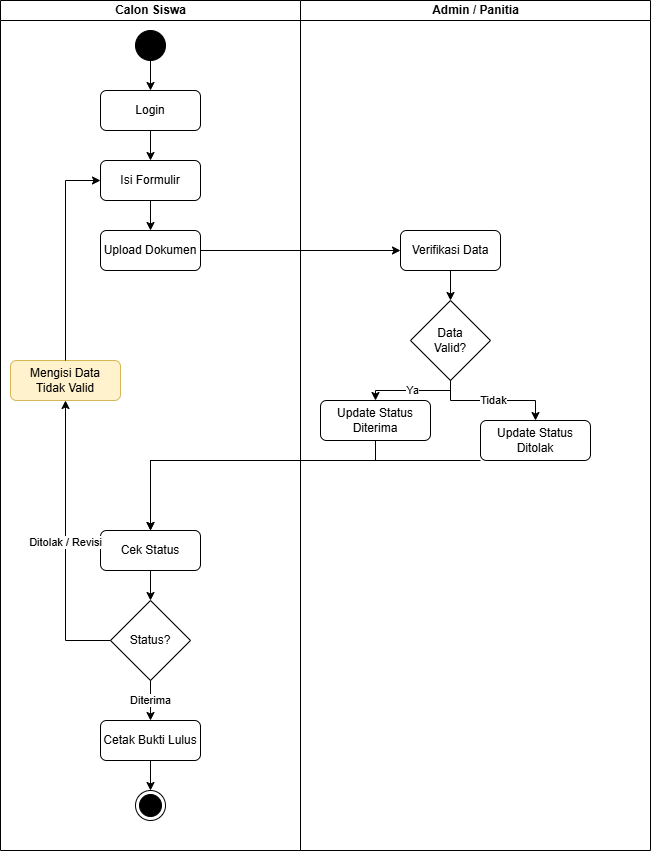

The diagram above was exported from draw.io. Its source (the exported page's mxGraphModel, read from the mxfile embedded in the PNG):
<mxGraphModel dx="1433" dy="852" grid="1" gridSize="10" guides="1" tooltips="1" connect="1" arrows="1" fold="1" page="1" pageScale="1" pageWidth="850" pageHeight="1100" math="0" shadow="0">
  <root>
    <mxCell id="0" />
    <mxCell id="1" parent="0" />
    <mxCell id="EgwM1A6RavoIJdEeLuFa-26" parent="1" style="swimlane;html=1;startSize=20;horizontal=1;" value="Calon Siswa" vertex="1">
      <mxGeometry height="850" width="300" x="100" y="40" as="geometry" />
    </mxCell>
    <mxCell id="EgwM1A6RavoIJdEeLuFa-27" parent="EgwM1A6RavoIJdEeLuFa-26" style="ellipse;whiteSpace=wrap;html=1;aspect=fixed;fillColor=#000000;" value="" vertex="1">
      <mxGeometry height="30" width="30" x="135" y="30" as="geometry" />
    </mxCell>
    <mxCell id="EgwM1A6RavoIJdEeLuFa-28" parent="EgwM1A6RavoIJdEeLuFa-26" style="rounded=1;whiteSpace=wrap;html=1;" value="Login" vertex="1">
      <mxGeometry height="40" width="100" x="100" y="90" as="geometry" />
    </mxCell>
    <mxCell id="EgwM1A6RavoIJdEeLuFa-29" parent="EgwM1A6RavoIJdEeLuFa-26" style="rounded=1;whiteSpace=wrap;html=1;" value="Isi Formulir" vertex="1">
      <mxGeometry height="40" width="100" x="100" y="160" as="geometry" />
    </mxCell>
    <mxCell id="EgwM1A6RavoIJdEeLuFa-30" parent="EgwM1A6RavoIJdEeLuFa-26" style="rounded=1;whiteSpace=wrap;html=1;" value="Upload Dokumen" vertex="1">
      <mxGeometry height="40" width="100" x="100" y="230" as="geometry" />
    </mxCell>
    <mxCell id="EgwM1A6RavoIJdEeLuFa-31" parent="EgwM1A6RavoIJdEeLuFa-26" style="rounded=1;whiteSpace=wrap;html=1;fillColor=#fff2cc;strokeColor=#d6b656;" value="Mengisi Data&#10;Tidak Valid" vertex="1">
      <mxGeometry height="40" width="110" x="10" y="360" as="geometry" />
    </mxCell>
    <mxCell id="EgwM1A6RavoIJdEeLuFa-32" parent="EgwM1A6RavoIJdEeLuFa-26" style="rounded=1;whiteSpace=wrap;html=1;" value="Cek Status" vertex="1">
      <mxGeometry height="40" width="100" x="100" y="530" as="geometry" />
    </mxCell>
    <mxCell id="EgwM1A6RavoIJdEeLuFa-33" parent="EgwM1A6RavoIJdEeLuFa-26" style="rhombus;whiteSpace=wrap;html=1;" value="Status?" vertex="1">
      <mxGeometry height="80" width="80" x="110" y="600" as="geometry" />
    </mxCell>
    <mxCell id="EgwM1A6RavoIJdEeLuFa-34" parent="EgwM1A6RavoIJdEeLuFa-26" style="rounded=1;whiteSpace=wrap;html=1;" value="Cetak Bukti Lulus" vertex="1">
      <mxGeometry height="40" width="100" x="100" y="720" as="geometry" />
    </mxCell>
    <mxCell id="EgwM1A6RavoIJdEeLuFa-35" parent="EgwM1A6RavoIJdEeLuFa-26" style="ellipse;shape=endState;fillColor=#000000;strokeColor=#000000;html=1;" value="" vertex="1">
      <mxGeometry height="30" width="30" x="135" y="790" as="geometry" />
    </mxCell>
    <mxCell id="EgwM1A6RavoIJdEeLuFa-36" parent="1" style="swimlane;html=1;startSize=20;horizontal=1;" value="Admin / Panitia" vertex="1">
      <mxGeometry height="850" width="350" x="400" y="40" as="geometry" />
    </mxCell>
    <mxCell id="EgwM1A6RavoIJdEeLuFa-37" parent="EgwM1A6RavoIJdEeLuFa-36" style="rounded=1;whiteSpace=wrap;html=1;" value="Verifikasi Data" vertex="1">
      <mxGeometry height="40" width="100" x="100" y="230" as="geometry" />
    </mxCell>
    <mxCell id="EgwM1A6RavoIJdEeLuFa-38" parent="EgwM1A6RavoIJdEeLuFa-36" style="rhombus;whiteSpace=wrap;html=1;" value="Data&#10;Valid?" vertex="1">
      <mxGeometry height="80" width="80" x="110" y="300" as="geometry" />
    </mxCell>
    <mxCell id="EgwM1A6RavoIJdEeLuFa-39" parent="EgwM1A6RavoIJdEeLuFa-36" style="rounded=1;whiteSpace=wrap;html=1;" value="Update Status Diterima" vertex="1">
      <mxGeometry height="40" width="110" x="20" y="400" as="geometry" />
    </mxCell>
    <mxCell id="EgwM1A6RavoIJdEeLuFa-40" parent="EgwM1A6RavoIJdEeLuFa-36" style="rounded=1;whiteSpace=wrap;html=1;" value="Update Status Ditolak" vertex="1">
      <mxGeometry height="40" width="110" x="180" y="420" as="geometry" />
    </mxCell>
    <mxCell id="EgwM1A6RavoIJdEeLuFa-41" edge="1" parent="1" source="EgwM1A6RavoIJdEeLuFa-27" style="edgeStyle=orthogonalEdgeStyle;rounded=0;html=1;" target="EgwM1A6RavoIJdEeLuFa-28">
      <mxGeometry relative="1" as="geometry" />
    </mxCell>
    <mxCell id="EgwM1A6RavoIJdEeLuFa-42" edge="1" parent="1" source="EgwM1A6RavoIJdEeLuFa-28" style="edgeStyle=orthogonalEdgeStyle;rounded=0;html=1;" target="EgwM1A6RavoIJdEeLuFa-29">
      <mxGeometry relative="1" as="geometry" />
    </mxCell>
    <mxCell id="EgwM1A6RavoIJdEeLuFa-43" edge="1" parent="1" source="EgwM1A6RavoIJdEeLuFa-29" style="edgeStyle=orthogonalEdgeStyle;rounded=0;html=1;" target="EgwM1A6RavoIJdEeLuFa-30">
      <mxGeometry relative="1" as="geometry" />
    </mxCell>
    <mxCell id="EgwM1A6RavoIJdEeLuFa-44" edge="1" parent="1" source="EgwM1A6RavoIJdEeLuFa-30" style="edgeStyle=orthogonalEdgeStyle;rounded=0;html=1;" target="EgwM1A6RavoIJdEeLuFa-37">
      <mxGeometry relative="1" as="geometry" />
    </mxCell>
    <mxCell id="EgwM1A6RavoIJdEeLuFa-45" edge="1" parent="1" source="EgwM1A6RavoIJdEeLuFa-37" style="edgeStyle=orthogonalEdgeStyle;rounded=0;html=1;" target="EgwM1A6RavoIJdEeLuFa-38">
      <mxGeometry relative="1" as="geometry" />
    </mxCell>
    <mxCell id="EgwM1A6RavoIJdEeLuFa-46" edge="1" parent="1" source="EgwM1A6RavoIJdEeLuFa-38" style="edgeStyle=orthogonalEdgeStyle;rounded=0;html=1;entryX=0.5;entryY=0;" target="EgwM1A6RavoIJdEeLuFa-39" value="Ya">
      <mxGeometry relative="1" as="geometry" />
    </mxCell>
    <mxCell id="EgwM1A6RavoIJdEeLuFa-47" edge="1" parent="1" source="EgwM1A6RavoIJdEeLuFa-38" style="edgeStyle=orthogonalEdgeStyle;rounded=0;html=1;entryX=0.5;entryY=0;" target="EgwM1A6RavoIJdEeLuFa-40" value="Tidak">
      <mxGeometry relative="1" as="geometry" />
    </mxCell>
    <mxCell id="EgwM1A6RavoIJdEeLuFa-48" edge="1" parent="1" source="EgwM1A6RavoIJdEeLuFa-39" style="edgeStyle=orthogonalEdgeStyle;rounded=0;html=1;" target="EgwM1A6RavoIJdEeLuFa-32">
      <mxGeometry relative="1" as="geometry">
        <Array as="points">
          <mxPoint x="475" y="500" />
          <mxPoint x="250" y="500" />
        </Array>
      </mxGeometry>
    </mxCell>
    <mxCell id="EgwM1A6RavoIJdEeLuFa-49" edge="1" parent="1" source="EgwM1A6RavoIJdEeLuFa-40" style="edgeStyle=orthogonalEdgeStyle;rounded=0;html=1;" target="EgwM1A6RavoIJdEeLuFa-32">
      <mxGeometry relative="1" as="geometry">
        <Array as="points">
          <mxPoint x="635" y="500" />
          <mxPoint x="250" y="500" />
        </Array>
      </mxGeometry>
    </mxCell>
    <mxCell id="EgwM1A6RavoIJdEeLuFa-50" edge="1" parent="1" source="EgwM1A6RavoIJdEeLuFa-32" style="edgeStyle=orthogonalEdgeStyle;rounded=0;html=1;" target="EgwM1A6RavoIJdEeLuFa-33">
      <mxGeometry relative="1" as="geometry" />
    </mxCell>
    <mxCell id="EgwM1A6RavoIJdEeLuFa-51" edge="1" parent="1" source="EgwM1A6RavoIJdEeLuFa-33" style="edgeStyle=orthogonalEdgeStyle;rounded=0;html=1;" target="EgwM1A6RavoIJdEeLuFa-34" value="Diterima">
      <mxGeometry relative="1" as="geometry" />
    </mxCell>
    <mxCell id="EgwM1A6RavoIJdEeLuFa-52" edge="1" parent="1" source="EgwM1A6RavoIJdEeLuFa-34" style="edgeStyle=orthogonalEdgeStyle;rounded=0;html=1;" target="EgwM1A6RavoIJdEeLuFa-35">
      <mxGeometry relative="1" as="geometry" />
    </mxCell>
    <mxCell id="EgwM1A6RavoIJdEeLuFa-53" edge="1" parent="1" source="EgwM1A6RavoIJdEeLuFa-33" style="edgeStyle=orthogonalEdgeStyle;rounded=0;html=1;exitX=0;exitY=0.5;entryX=0.5;entryY=1;" target="EgwM1A6RavoIJdEeLuFa-31" value="Ditolak / Revisi">
      <mxGeometry relative="1" as="geometry" />
    </mxCell>
    <mxCell id="EgwM1A6RavoIJdEeLuFa-54" edge="1" parent="1" source="EgwM1A6RavoIJdEeLuFa-31" style="edgeStyle=orthogonalEdgeStyle;rounded=0;html=1;exitX=0.5;exitY=0;entryX=0;entryY=0.5;" target="EgwM1A6RavoIJdEeLuFa-29">
      <mxGeometry relative="1" as="geometry" />
    </mxCell>
  </root>
</mxGraphModel>